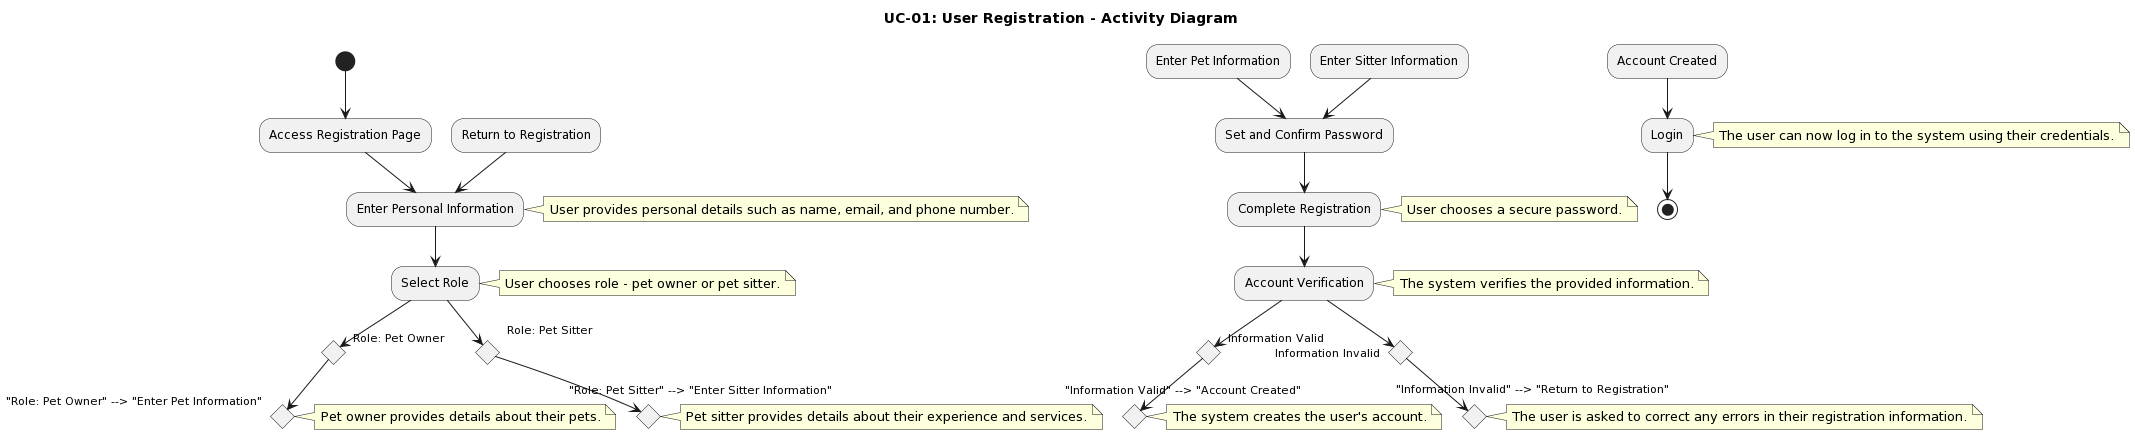

The diagram above was rendered by PlantUML. Its source (embedded in the PNG):
@startuml
title UC-01: User Registration - Activity Diagram

(*) --> "Access Registration Page"

"Access Registration Page" --> "Enter Personal Information"
note right: User provides personal details such as name, email, and phone number.

"Enter Personal Information" --> "Select Role"
note right: User chooses role - pet owner or pet sitter.

"Select Role" --> if "Role: Pet Owner"
if "Role: Pet Owner" --> "Enter Pet Information"
note right: Pet owner provides details about their pets.
"Enter Pet Information" --> "Set and Confirm Password"

"Select Role" --> if "Role: Pet Sitter"
if "Role: Pet Sitter" --> "Enter Sitter Information"
note right: Pet sitter provides details about their experience and services.
"Enter Sitter Information" --> "Set and Confirm Password"

"Set and Confirm Password" --> "Complete Registration"
note right: User chooses a secure password.

"Complete Registration" --> "Account Verification"
note right: The system verifies the provided information.

"Account Verification" --> if "Information Valid"
if "Information Valid" --> "Account Created"
note right: The system creates the user's account.
"Account Created" --> "Login"
note right: The user can now log in to the system using their credentials.

"Account Verification" --> if "Information Invalid"
if "Information Invalid" --> "Return to Registration"
note right: The user is asked to correct any errors in their registration information.
"Return to Registration" --> "Enter Personal Information"

"Login" --> (*)
@enduml